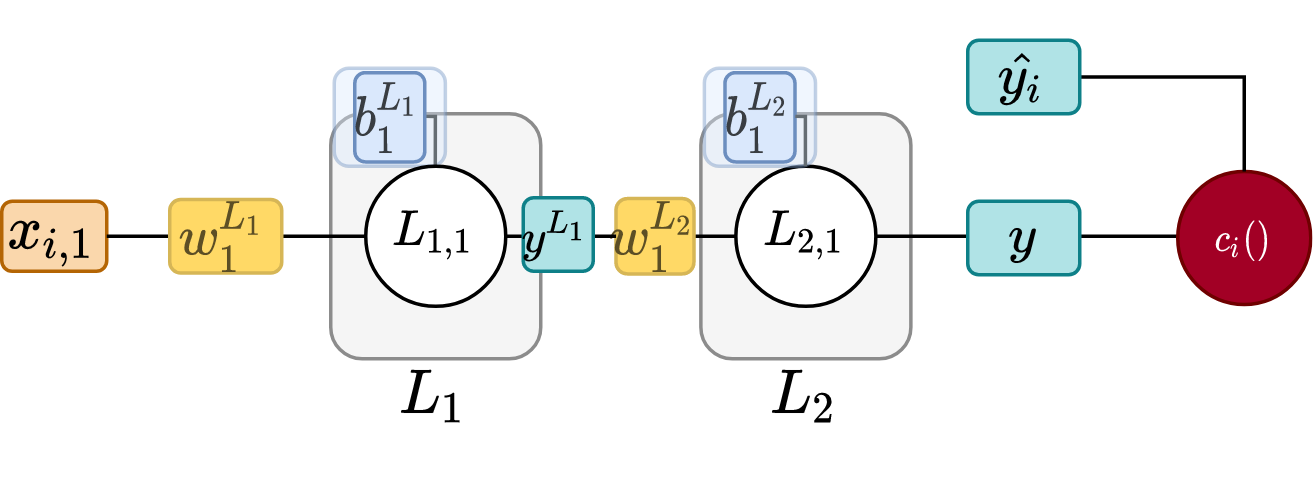

The diagram above was exported from draw.io. Its source (the exported page's mxGraphModel, read from the mxfile embedded in the PNG):
<mxGraphModel dx="528" dy="277" grid="1" gridSize="10" guides="1" tooltips="1" connect="1" arrows="1" fold="1" page="1" pageScale="1" pageWidth="850" pageHeight="1100" math="1" shadow="0">
  <root>
    <mxCell id="0" />
    <mxCell id="1" parent="0" />
    <mxCell id="i8BH-nuNGAlbiC8omkDp-10" value="" style="rounded=1;whiteSpace=wrap;html=1;fontSize=15;fillColor=#f5f5f5;fontColor=#333333;strokeColor=#8C8C8C;" parent="1" vertex="1">
      <mxGeometry x="409.75" y="243" width="60" height="70" as="geometry" />
    </mxCell>
    <mxCell id="i8BH-nuNGAlbiC8omkDp-1" value="$$x_{i,1}$$" style="text;html=1;fillColor=#fad7ac;align=center;verticalAlign=middle;whiteSpace=wrap;rounded=1;fontSize=15;strokeColor=#b46504;" parent="1" vertex="1">
      <mxGeometry x="210" y="268" width="30" height="20" as="geometry" />
    </mxCell>
    <mxCell id="i8BH-nuNGAlbiC8omkDp-2" value="" style="rounded=1;whiteSpace=wrap;html=1;fontSize=15;fillColor=#f5f5f5;fontColor=#333333;strokeColor=#8C8C8C;" parent="1" vertex="1">
      <mxGeometry x="304" y="243" width="60" height="70" as="geometry" />
    </mxCell>
    <mxCell id="i8BH-nuNGAlbiC8omkDp-4" value="" style="text;html=1;strokeColor=#6c8ebf;align=center;verticalAlign=middle;whiteSpace=wrap;rounded=1;fontSize=15;spacing=0;fillColor=#DAE8FC;fontColor=#393D42;opacity=40;" parent="1" vertex="1">
      <mxGeometry x="305" y="230" width="31.75" height="28" as="geometry" />
    </mxCell>
    <mxCell id="i8BH-nuNGAlbiC8omkDp-6" style="edgeStyle=orthogonalEdgeStyle;rounded=0;orthogonalLoop=1;jettySize=auto;html=1;entryX=0.5;entryY=0;entryDx=0;entryDy=0;endArrow=none;endFill=0;strokeWidth=1;fontColor=#010B0F;exitX=1;exitY=0.5;exitDx=0;exitDy=0;strokeColor=#656D73;" parent="1" edge="1">
      <mxGeometry relative="1" as="geometry">
        <mxPoint x="331" y="243.74999999999994" as="sourcePoint" />
        <mxPoint x="333.87" y="258" as="targetPoint" />
      </mxGeometry>
    </mxCell>
    <mxCell id="i8BH-nuNGAlbiC8omkDp-8" style="edgeStyle=none;rounded=0;orthogonalLoop=1;jettySize=auto;html=1;fontSize=15;exitX=1;exitY=0.5;exitDx=0;exitDy=0;endArrow=none;endFill=0;" parent="1" source="i8BH-nuNGAlbiC8omkDp-22" edge="1">
      <mxGeometry relative="1" as="geometry">
        <mxPoint x="180" y="88" as="sourcePoint" />
        <mxPoint x="546" y="278" as="targetPoint" />
      </mxGeometry>
    </mxCell>
    <mxCell id="i8BH-nuNGAlbiC8omkDp-9" value="$$L_1$$" style="text;html=1;strokeColor=none;fillColor=none;align=center;verticalAlign=middle;whiteSpace=wrap;rounded=0;fontSize=15;" parent="1" vertex="1">
      <mxGeometry x="314" y="313" width="40" height="20" as="geometry" />
    </mxCell>
    <mxCell id="i8BH-nuNGAlbiC8omkDp-11" value="$$L_{2,1}$$" style="ellipse;whiteSpace=wrap;html=1;" parent="1" vertex="1">
      <mxGeometry x="419.75" y="258" width="40" height="40" as="geometry" />
    </mxCell>
    <mxCell id="i8BH-nuNGAlbiC8omkDp-12" value="" style="text;html=1;strokeColor=#6c8ebf;align=center;verticalAlign=middle;whiteSpace=wrap;rounded=1;fontSize=15;spacing=0;fillColor=#DAE8FC;fontColor=#393D42;opacity=40;" parent="1" vertex="1">
      <mxGeometry x="410.75" y="230" width="31.75" height="28" as="geometry" />
    </mxCell>
    <mxCell id="i8BH-nuNGAlbiC8omkDp-13" value="&lt;font style=&quot;font-size: 13px&quot;&gt;$$b^{L_2}_1$$&lt;/font&gt;" style="text;html=1;strokeColor=#6c8ebf;align=center;verticalAlign=middle;whiteSpace=wrap;rounded=1;fontSize=13;spacing=0;fillColor=#DAE8FC;fontColor=#393D42;" parent="1" vertex="1">
      <mxGeometry x="416.63" y="231.25" width="20" height="25.5" as="geometry" />
    </mxCell>
    <mxCell id="i8BH-nuNGAlbiC8omkDp-14" style="edgeStyle=orthogonalEdgeStyle;rounded=0;orthogonalLoop=1;jettySize=auto;html=1;entryX=0.5;entryY=0;entryDx=0;entryDy=0;endArrow=none;endFill=0;strokeWidth=1;fontColor=#010B0F;exitX=1;exitY=0.5;exitDx=0;exitDy=0;strokeColor=#656D73;" parent="1" edge="1">
      <mxGeometry relative="1" as="geometry">
        <mxPoint x="436.75" y="243.75" as="sourcePoint" />
        <mxPoint x="439.62" y="258" as="targetPoint" />
      </mxGeometry>
    </mxCell>
    <mxCell id="i8BH-nuNGAlbiC8omkDp-15" value="$$L_2$$" style="text;html=1;strokeColor=none;fillColor=none;align=center;verticalAlign=middle;whiteSpace=wrap;rounded=0;fontSize=15;" parent="1" vertex="1">
      <mxGeometry x="419.75" y="313" width="40" height="20" as="geometry" />
    </mxCell>
    <mxCell id="i8BH-nuNGAlbiC8omkDp-16" value="$$y$$" style="text;html=1;strokeColor=#0e8088;fillColor=#b0e3e6;align=center;verticalAlign=middle;whiteSpace=wrap;rounded=1;fontSize=13;" parent="1" vertex="1">
      <mxGeometry x="486" y="268" width="32" height="21" as="geometry" />
    </mxCell>
    <mxCell id="i8BH-nuNGAlbiC8omkDp-21" value="$$c_i()$$" style="ellipse;whiteSpace=wrap;html=1;aspect=fixed;fontSize=9;fillColor=#a20025;strokeColor=#6F0000;fontColor=#ffffff;" parent="1" vertex="1">
      <mxGeometry x="546" y="259.5" width="38" height="38" as="geometry" />
    </mxCell>
    <mxCell id="i8BH-nuNGAlbiC8omkDp-22" value="&lt;font style=&quot;font-size: 13px&quot;&gt;$$w^{L_2}_1$$&lt;/font&gt;" style="text;html=1;strokeColor=#d6b656;align=center;verticalAlign=middle;whiteSpace=wrap;rounded=1;fontSize=13;spacing=0;fillColor=#FFD966;fontColor=#5C4E25;" parent="1" vertex="1">
      <mxGeometry x="385.5" y="267.24" width="22.25" height="21.51" as="geometry" />
    </mxCell>
    <mxCell id="i8BH-nuNGAlbiC8omkDp-23" style="edgeStyle=none;rounded=0;orthogonalLoop=1;jettySize=auto;html=1;fontSize=15;exitX=1;exitY=0.5;exitDx=0;exitDy=0;endArrow=none;endFill=0;" parent="1" source="i8BH-nuNGAlbiC8omkDp-1" target="i8BH-nuNGAlbiC8omkDp-22" edge="1">
      <mxGeometry relative="1" as="geometry">
        <mxPoint x="240" y="278" as="sourcePoint" />
        <mxPoint x="546" y="278" as="targetPoint" />
      </mxGeometry>
    </mxCell>
    <mxCell id="i8BH-nuNGAlbiC8omkDp-18" value="$$y^{L_1}$$" style="text;html=1;strokeColor=#0e8088;fillColor=#b0e3e6;align=center;verticalAlign=middle;whiteSpace=wrap;rounded=1;fontSize=11;" parent="1" vertex="1">
      <mxGeometry x="359" y="267" width="20" height="21" as="geometry" />
    </mxCell>
    <mxCell id="i8BH-nuNGAlbiC8omkDp-7" value="&lt;font style=&quot;font-size: 13px&quot;&gt;$$w^{L_1}_1$$&lt;/font&gt;" style="text;html=1;strokeColor=#d6b656;align=center;verticalAlign=middle;whiteSpace=wrap;rounded=1;fontSize=13;spacing=0;fillColor=#FFD966;fontColor=#5C4E25;" parent="1" vertex="1">
      <mxGeometry x="258" y="267.495" width="32" height="21" as="geometry" />
    </mxCell>
    <mxCell id="i8BH-nuNGAlbiC8omkDp-3" value="$$L_{1,1}$$" style="ellipse;whiteSpace=wrap;html=1;" parent="1" vertex="1">
      <mxGeometry x="314" y="258" width="40" height="40" as="geometry" />
    </mxCell>
    <mxCell id="i8BH-nuNGAlbiC8omkDp-25" value="&lt;font style=&quot;font-size: 13px&quot;&gt;$$b^{L_1}_1$$&lt;/font&gt;" style="text;html=1;strokeColor=#6c8ebf;align=center;verticalAlign=middle;whiteSpace=wrap;rounded=1;fontSize=13;spacing=0;fillColor=#DAE8FC;fontColor=#393D42;" parent="1" vertex="1">
      <mxGeometry x="310.87" y="231.25" width="20" height="25.5" as="geometry" />
    </mxCell>
    <mxCell id="i8BH-nuNGAlbiC8omkDp-27" style="edgeStyle=orthogonalEdgeStyle;rounded=0;orthogonalLoop=1;jettySize=auto;html=1;entryX=0.5;entryY=0;entryDx=0;entryDy=0;fontSize=11;endArrow=none;endFill=0;" parent="1" source="i8BH-nuNGAlbiC8omkDp-26" target="i8BH-nuNGAlbiC8omkDp-21" edge="1">
      <mxGeometry relative="1" as="geometry" />
    </mxCell>
    <mxCell id="i8BH-nuNGAlbiC8omkDp-26" value="$$\hat{y_i}$$" style="text;html=1;strokeColor=#0e8088;fillColor=#b0e3e6;align=center;verticalAlign=middle;whiteSpace=wrap;rounded=1;fontSize=13;" parent="1" vertex="1">
      <mxGeometry x="486" y="222" width="32" height="21" as="geometry" />
    </mxCell>
  </root>
</mxGraphModel>